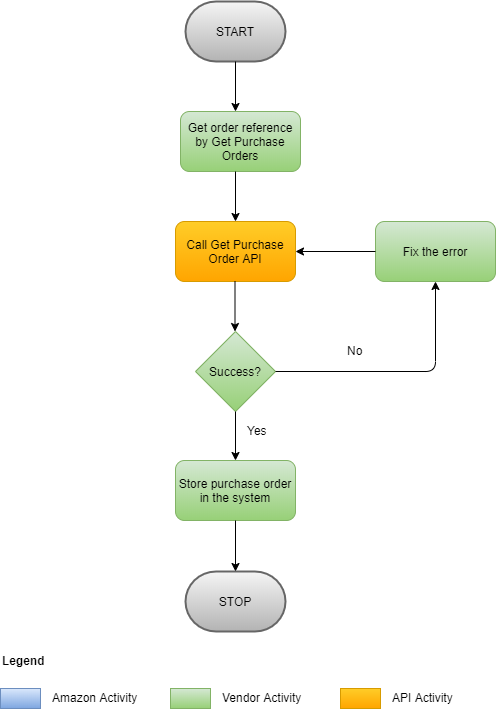

The diagram above was exported from draw.io. Its source (the exported page's mxGraphModel, read from the mxfile embedded in the PNG):
<mxGraphModel dx="782" dy="420" grid="1" gridSize="10" guides="1" tooltips="1" connect="1" arrows="1" fold="1" page="1" pageScale="1" pageWidth="850" pageHeight="1100" math="0" shadow="0">
  <root>
    <mxCell id="0" />
    <mxCell id="1" parent="0" />
    <mxCell id="vqOXPrUkYk2sVpbHPylu-1" value="START" style="strokeWidth=2;html=1;shape=mxgraph.flowchart.terminator;whiteSpace=wrap;gradientColor=#b3b3b3;fillColor=#f5f5f5;strokeColor=#666666;" parent="1" vertex="1">
      <mxGeometry x="330" y="40" width="100" height="60" as="geometry" />
    </mxCell>
    <mxCell id="vqOXPrUkYk2sVpbHPylu-2" value="&lt;span style=&quot;white-space: normal&quot;&gt;Get order reference by Get Purchase Orders&lt;/span&gt;" style="rounded=1;whiteSpace=wrap;html=1;fillColor=#d5e8d4;strokeColor=#82b366;gradientColor=#97d077;" parent="1" vertex="1">
      <mxGeometry x="325" y="150" width="120" height="60" as="geometry" />
    </mxCell>
    <mxCell id="vqOXPrUkYk2sVpbHPylu-3" value="&lt;span style=&quot;white-space: normal&quot;&gt;Store purchase order in the system&lt;/span&gt;" style="rounded=1;whiteSpace=wrap;html=1;fillColor=#d5e8d4;strokeColor=#82b366;gradientColor=#97d077;" parent="1" vertex="1">
      <mxGeometry x="320" y="499" width="120" height="60" as="geometry" />
    </mxCell>
    <mxCell id="vqOXPrUkYk2sVpbHPylu-4" value="&lt;span style=&quot;white-space: normal&quot;&gt;Call Get Purchase Order API&lt;/span&gt;" style="rounded=1;whiteSpace=wrap;html=1;fillColor=#ffcd28;strokeColor=#d79b00;gradientColor=#ffa500;" parent="1" vertex="1">
      <mxGeometry x="320" y="260" width="120" height="60" as="geometry" />
    </mxCell>
    <mxCell id="vqOXPrUkYk2sVpbHPylu-5" value="Success?" style="rhombus;whiteSpace=wrap;html=1;gradientColor=#97d077;fillColor=#d5e8d4;strokeColor=#82b366;" parent="1" vertex="1">
      <mxGeometry x="340" y="370" width="80" height="80" as="geometry" />
    </mxCell>
    <mxCell id="vqOXPrUkYk2sVpbHPylu-6" value="&lt;span style=&quot;white-space: normal&quot;&gt;Fix the error&lt;/span&gt;" style="rounded=1;whiteSpace=wrap;html=1;fillColor=#d5e8d4;strokeColor=#82b366;gradientColor=#97d077;" parent="1" vertex="1">
      <mxGeometry x="520" y="260" width="120" height="60" as="geometry" />
    </mxCell>
    <mxCell id="vqOXPrUkYk2sVpbHPylu-7" value="STOP" style="strokeWidth=2;html=1;shape=mxgraph.flowchart.terminator;whiteSpace=wrap;gradientColor=#b3b3b3;fillColor=#f5f5f5;strokeColor=#666666;" parent="1" vertex="1">
      <mxGeometry x="330" y="610" width="100" height="60" as="geometry" />
    </mxCell>
    <mxCell id="vqOXPrUkYk2sVpbHPylu-15" value="" style="rounded=0;whiteSpace=wrap;html=1;gradientColor=#7ea6e0;fillColor=#dae8fc;strokeColor=#6c8ebf;" parent="1" vertex="1">
      <mxGeometry x="145" y="727" width="40" height="20" as="geometry" />
    </mxCell>
    <mxCell id="vqOXPrUkYk2sVpbHPylu-16" value="Amazon Activity" style="text;html=1;resizable=0;points=[];autosize=1;align=left;verticalAlign=top;spacingTop=-4;" parent="1" vertex="1">
      <mxGeometry x="195" y="727" width="100" height="20" as="geometry" />
    </mxCell>
    <mxCell id="vqOXPrUkYk2sVpbHPylu-17" value="" style="rounded=0;whiteSpace=wrap;html=1;fillColor=#d5e8d4;strokeColor=#82b366;gradientColor=#97d077;" parent="1" vertex="1">
      <mxGeometry x="315" y="727" width="40" height="20" as="geometry" />
    </mxCell>
    <mxCell id="vqOXPrUkYk2sVpbHPylu-18" value="Vendor Activity" style="text;html=1;resizable=0;points=[];autosize=1;align=left;verticalAlign=top;spacingTop=-4;" parent="1" vertex="1">
      <mxGeometry x="365" y="727" width="90" height="20" as="geometry" />
    </mxCell>
    <mxCell id="vqOXPrUkYk2sVpbHPylu-19" value="" style="rounded=0;whiteSpace=wrap;html=1;fillColor=#ffcd28;strokeColor=#d79b00;gradientColor=#ffa500;" parent="1" vertex="1">
      <mxGeometry x="485" y="727" width="40" height="20" as="geometry" />
    </mxCell>
    <mxCell id="vqOXPrUkYk2sVpbHPylu-20" value="API Activity" style="text;html=1;resizable=0;points=[];autosize=1;align=left;verticalAlign=top;spacingTop=-4;" parent="1" vertex="1">
      <mxGeometry x="535" y="727" width="80" height="20" as="geometry" />
    </mxCell>
    <mxCell id="vqOXPrUkYk2sVpbHPylu-21" value="&lt;b&gt;Legend&lt;/b&gt;" style="text;html=1;resizable=0;points=[];autosize=1;align=left;verticalAlign=top;spacingTop=-4;" parent="1" vertex="1">
      <mxGeometry x="145" y="690" width="60" height="20" as="geometry" />
    </mxCell>
    <mxCell id="vqOXPrUkYk2sVpbHPylu-22" value="" style="endArrow=classic;html=1;" parent="1" source="vqOXPrUkYk2sVpbHPylu-1" edge="1">
      <mxGeometry width="50" height="50" relative="1" as="geometry">
        <mxPoint x="380" y="150" as="sourcePoint" />
        <mxPoint x="380" y="150" as="targetPoint" />
      </mxGeometry>
    </mxCell>
    <mxCell id="vqOXPrUkYk2sVpbHPylu-23" value="" style="endArrow=classic;html=1;" parent="1" edge="1">
      <mxGeometry width="50" height="50" relative="1" as="geometry">
        <mxPoint x="380" y="210" as="sourcePoint" />
        <mxPoint x="380" y="260" as="targetPoint" />
      </mxGeometry>
    </mxCell>
    <mxCell id="vqOXPrUkYk2sVpbHPylu-24" value="" style="endArrow=classic;html=1;exitX=0.5;exitY=1;exitDx=0;exitDy=0;entryX=0.5;entryY=0;entryDx=0;entryDy=0;entryPerimeter=0;" parent="1" source="vqOXPrUkYk2sVpbHPylu-3" target="vqOXPrUkYk2sVpbHPylu-7" edge="1">
      <mxGeometry width="50" height="50" relative="1" as="geometry">
        <mxPoint x="380" y="320" as="sourcePoint" />
        <mxPoint x="230" y="400" as="targetPoint" />
      </mxGeometry>
    </mxCell>
    <mxCell id="vqOXPrUkYk2sVpbHPylu-25" value="" style="endArrow=classic;html=1;" parent="1" edge="1">
      <mxGeometry width="50" height="50" relative="1" as="geometry">
        <mxPoint x="379.5" y="320" as="sourcePoint" />
        <mxPoint x="379.5" y="370" as="targetPoint" />
      </mxGeometry>
    </mxCell>
    <mxCell id="vqOXPrUkYk2sVpbHPylu-27" value="" style="endArrow=classic;html=1;exitX=1;exitY=0.5;exitDx=0;exitDy=0;entryX=0.5;entryY=1;entryDx=0;entryDy=0;" parent="1" source="vqOXPrUkYk2sVpbHPylu-5" target="vqOXPrUkYk2sVpbHPylu-6" edge="1">
      <mxGeometry width="50" height="50" relative="1" as="geometry">
        <mxPoint x="500" y="550" as="sourcePoint" />
        <mxPoint x="550" y="500" as="targetPoint" />
        <Array as="points">
          <mxPoint x="580" y="410" />
        </Array>
      </mxGeometry>
    </mxCell>
    <mxCell id="vqOXPrUkYk2sVpbHPylu-28" value="" style="endArrow=classic;html=1;exitX=0;exitY=0.5;exitDx=0;exitDy=0;entryX=1;entryY=0.5;entryDx=0;entryDy=0;" parent="1" source="vqOXPrUkYk2sVpbHPylu-6" target="vqOXPrUkYk2sVpbHPylu-4" edge="1">
      <mxGeometry width="50" height="50" relative="1" as="geometry">
        <mxPoint x="469.5" y="370" as="sourcePoint" />
        <mxPoint x="469.5" y="420" as="targetPoint" />
      </mxGeometry>
    </mxCell>
    <mxCell id="vqOXPrUkYk2sVpbHPylu-29" value="Yes&lt;br&gt;" style="text;html=1;resizable=0;points=[];autosize=1;align=left;verticalAlign=top;spacingTop=-4;" parent="1" vertex="1">
      <mxGeometry x="390" y="460" width="40" height="20" as="geometry" />
    </mxCell>
    <mxCell id="vqOXPrUkYk2sVpbHPylu-30" value="No&lt;br&gt;" style="text;html=1;resizable=0;points=[];autosize=1;align=left;verticalAlign=top;spacingTop=-4;" parent="1" vertex="1">
      <mxGeometry x="490" y="380" width="30" height="20" as="geometry" />
    </mxCell>
    <mxCell id="Oa6Ji092H3uRKeIJ6lH5-1" value="" style="endArrow=classic;html=1;exitX=0.5;exitY=1;exitDx=0;exitDy=0;" parent="1" source="vqOXPrUkYk2sVpbHPylu-5" target="vqOXPrUkYk2sVpbHPylu-3" edge="1">
      <mxGeometry width="50" height="50" relative="1" as="geometry">
        <mxPoint x="389.5" y="330" as="sourcePoint" />
        <mxPoint x="389.5" y="380" as="targetPoint" />
      </mxGeometry>
    </mxCell>
  </root>
</mxGraphModel>